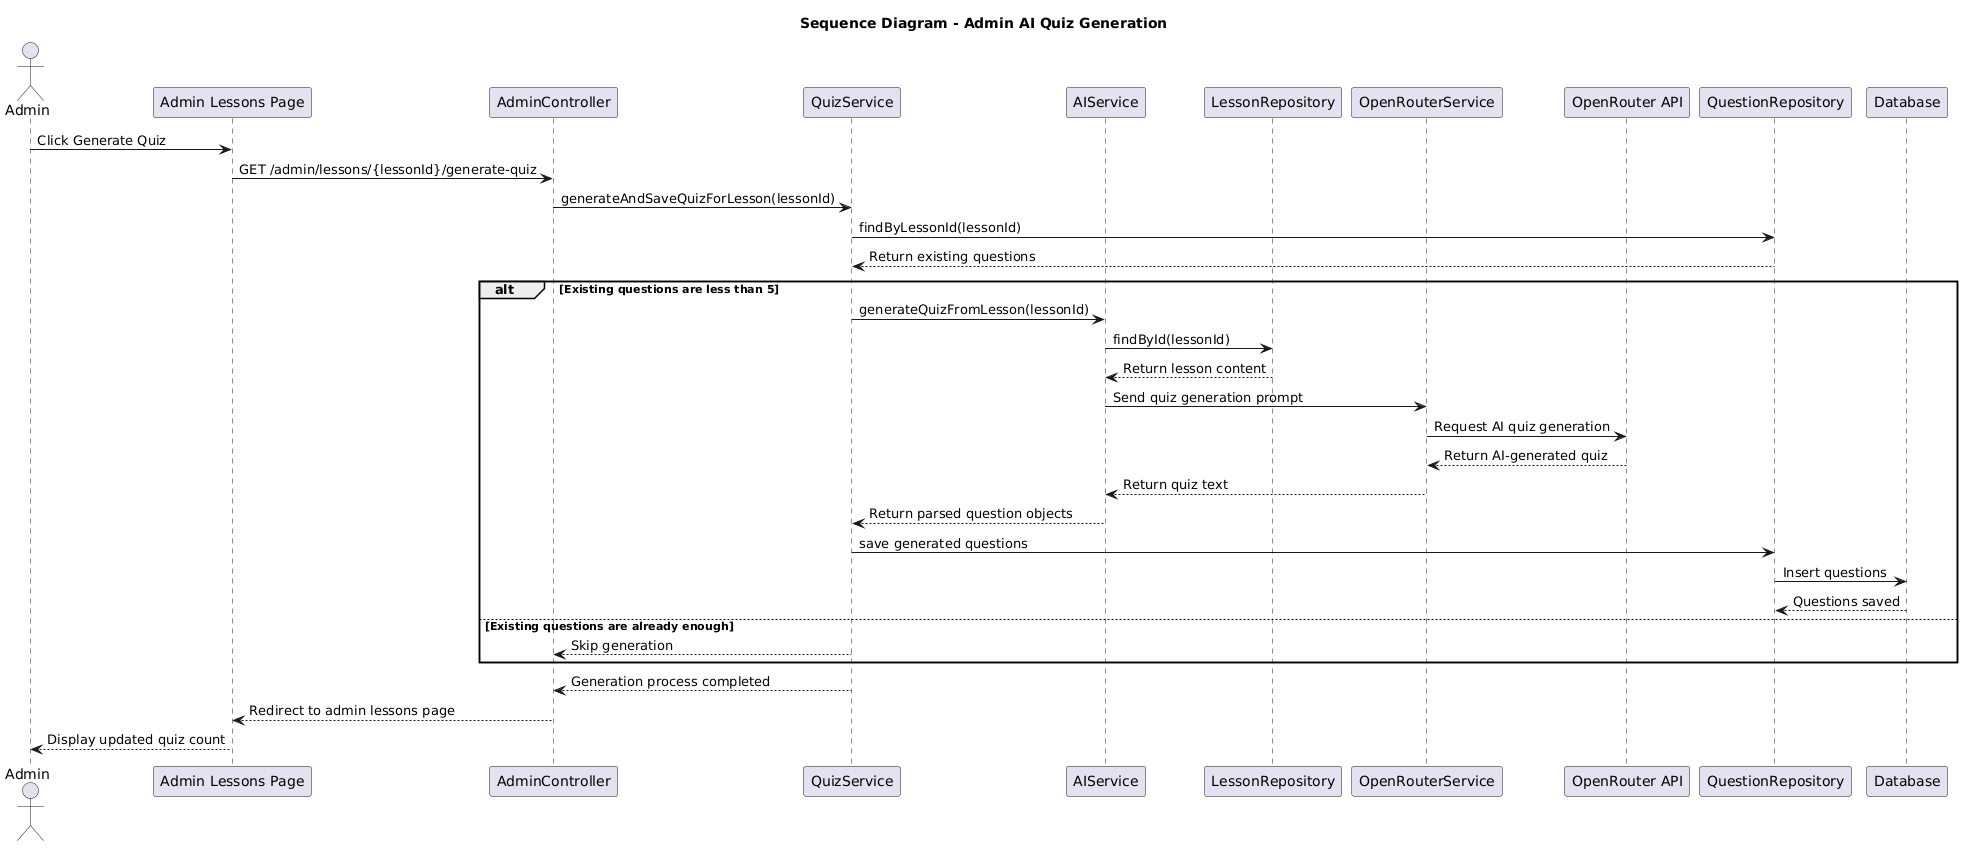

The diagram above was rendered by PlantUML. Its source (embedded in the PNG):
@startuml
title Sequence Diagram - Admin AI Quiz Generation

actor Admin
participant "Admin Lessons Page" as UI
participant "AdminController" as AdminController
participant "QuizService" as QuizService
participant "AIService" as AIService
participant "LessonRepository" as LessonRepository
participant "OpenRouterService" as OpenRouterService
participant "OpenRouter API" as OpenRouter
participant "QuestionRepository" as QuestionRepository
participant "Database" as Database

Admin -> UI: Click Generate Quiz
UI -> AdminController: GET /admin/lessons/{lessonId}/generate-quiz
AdminController -> QuizService: generateAndSaveQuizForLesson(lessonId)

QuizService -> QuestionRepository: findByLessonId(lessonId)
QuestionRepository --> QuizService: Return existing questions

alt Existing questions are less than 5
    QuizService -> AIService: generateQuizFromLesson(lessonId)
    AIService -> LessonRepository: findById(lessonId)
    LessonRepository --> AIService: Return lesson content

    AIService -> OpenRouterService: Send quiz generation prompt
    OpenRouterService -> OpenRouter: Request AI quiz generation
    OpenRouter --> OpenRouterService: Return AI-generated quiz
    OpenRouterService --> AIService: Return quiz text

    AIService --> QuizService: Return parsed question objects
    QuizService -> QuestionRepository: save generated questions
    QuestionRepository -> Database: Insert questions
    Database --> QuestionRepository: Questions saved
else Existing questions are already enough
    QuizService --> AdminController: Skip generation
end

QuizService --> AdminController: Generation process completed
AdminController --> UI: Redirect to admin lessons page
UI --> Admin: Display updated quiz count
@enduml